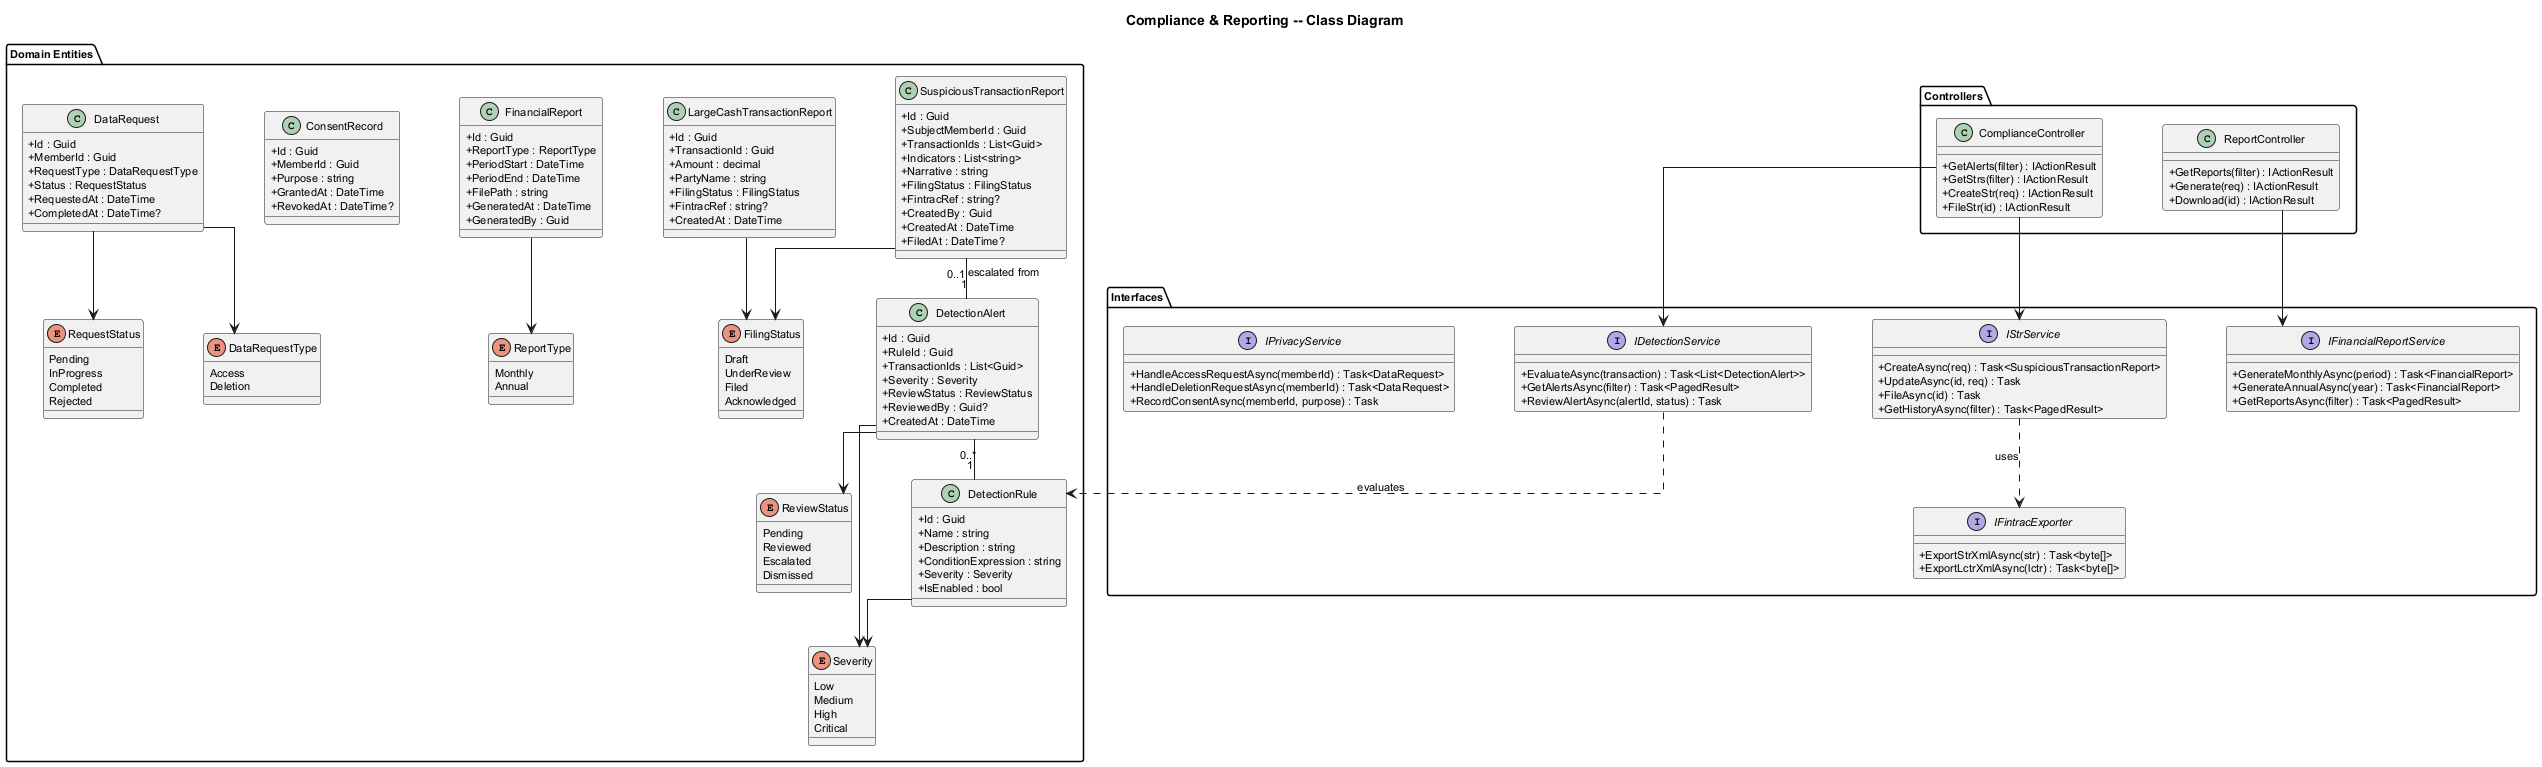

The diagram above was rendered by PlantUML. Its source (embedded in the PNG):
@startuml class-diagram
title Compliance & Reporting -- Class Diagram

skinparam classAttributeIconSize 0
skinparam linetype ortho
skinparam nodesep 60
skinparam ranksep 40
skinparam defaultFontSize 11
skinparam shadowing false

package "Domain Entities" {
  class SuspiciousTransactionReport {
    +Id : Guid
    +SubjectMemberId : Guid
    +TransactionIds : List<Guid>
    +Indicators : List<string>
    +Narrative : string
    +FilingStatus : FilingStatus
    +FintracRef : string?
    +CreatedBy : Guid
    +CreatedAt : DateTime
    +FiledAt : DateTime?
  }

  class LargeCashTransactionReport {
    +Id : Guid
    +TransactionId : Guid
    +Amount : decimal
    +PartyName : string
    +FilingStatus : FilingStatus
    +FintracRef : string?
    +CreatedAt : DateTime
  }

  class DetectionRule {
    +Id : Guid
    +Name : string
    +Description : string
    +ConditionExpression : string
    +Severity : Severity
    +IsEnabled : bool
  }

  class DetectionAlert {
    +Id : Guid
    +RuleId : Guid
    +TransactionIds : List<Guid>
    +Severity : Severity
    +ReviewStatus : ReviewStatus
    +ReviewedBy : Guid?
    +CreatedAt : DateTime
  }

  class FinancialReport {
    +Id : Guid
    +ReportType : ReportType
    +PeriodStart : DateTime
    +PeriodEnd : DateTime
    +FilePath : string
    +GeneratedAt : DateTime
    +GeneratedBy : Guid
  }

  class ConsentRecord {
    +Id : Guid
    +MemberId : Guid
    +Purpose : string
    +GrantedAt : DateTime
    +RevokedAt : DateTime?
  }

  class DataRequest {
    +Id : Guid
    +MemberId : Guid
    +RequestType : DataRequestType
    +Status : RequestStatus
    +RequestedAt : DateTime
    +CompletedAt : DateTime?
  }

  enum FilingStatus {
    Draft
    UnderReview
    Filed
    Acknowledged
  }

  enum Severity {
    Low
    Medium
    High
    Critical
  }

  enum ReviewStatus {
    Pending
    Reviewed
    Escalated
    Dismissed
  }

  enum ReportType {
    Monthly
    Annual
  }

  enum DataRequestType {
    Access
    Deletion
  }

  enum RequestStatus {
    Pending
    InProgress
    Completed
    Rejected
  }
}

package "Interfaces" {
  interface IDetectionService {
    +EvaluateAsync(transaction) : Task<List<DetectionAlert>>
    +GetAlertsAsync(filter) : Task<PagedResult>
    +ReviewAlertAsync(alertId, status) : Task
  }

  interface IStrService {
    +CreateAsync(req) : Task<SuspiciousTransactionReport>
    +UpdateAsync(id, req) : Task
    +FileAsync(id) : Task
    +GetHistoryAsync(filter) : Task<PagedResult>
  }

  interface IFinancialReportService {
    +GenerateMonthlyAsync(period) : Task<FinancialReport>
    +GenerateAnnualAsync(year) : Task<FinancialReport>
    +GetReportsAsync(filter) : Task<PagedResult>
  }

  interface IPrivacyService {
    +HandleAccessRequestAsync(memberId) : Task<DataRequest>
    +HandleDeletionRequestAsync(memberId) : Task<DataRequest>
    +RecordConsentAsync(memberId, purpose) : Task
  }

  interface IFintracExporter {
    +ExportStrXmlAsync(str) : Task<byte[]>
    +ExportLctrXmlAsync(lctr) : Task<byte[]>
  }
}

package "Controllers" {
  class ComplianceController {
    +GetAlerts(filter) : IActionResult
    +GetStrs(filter) : IActionResult
    +CreateStr(req) : IActionResult
    +FileStr(id) : IActionResult
  }

  class ReportController {
    +GetReports(filter) : IActionResult
    +Generate(req) : IActionResult
    +Download(id) : IActionResult
  }
}

SuspiciousTransactionReport --> FilingStatus
LargeCashTransactionReport --> FilingStatus
DetectionRule --> Severity
DetectionAlert --> Severity
DetectionAlert --> ReviewStatus
FinancialReport --> ReportType
DataRequest --> DataRequestType
DataRequest --> RequestStatus

DetectionAlert "0..*" -- "1" DetectionRule
SuspiciousTransactionReport "0..1" -- "1" DetectionAlert : escalated from

ComplianceController --> IDetectionService
ComplianceController --> IStrService
ReportController --> IFinancialReportService
IStrService ..> IFintracExporter : uses
IDetectionService ..> DetectionRule : evaluates

@enduml